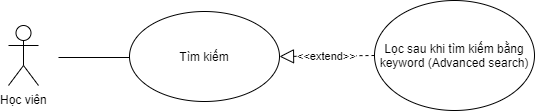

The diagram above was exported from draw.io. Its source (the exported page's mxGraphModel, read from the mxfile embedded in the PNG):
<mxGraphModel dx="868" dy="401" grid="1" gridSize="10" guides="1" tooltips="1" connect="1" arrows="1" fold="1" page="1" pageScale="1" pageWidth="3300" pageHeight="4681" math="0" shadow="0">
  <root>
    <mxCell id="0" />
    <mxCell id="1" parent="0" />
    <mxCell id="2" value="Học viên" style="shape=umlActor;verticalLabelPosition=bottom;labelBackgroundColor=#ffffff;verticalAlign=top;html=1;outlineConnect=0;" vertex="1" parent="1">
      <mxGeometry x="124" y="1374" width="30" height="60" as="geometry" />
    </mxCell>
    <mxCell id="3" value="" style="endArrow=none;html=1;entryX=0;entryY=0.5;entryDx=0;entryDy=0;" edge="1" parent="1">
      <mxGeometry width="50" height="50" relative="1" as="geometry">
        <mxPoint x="174" y="1406" as="sourcePoint" />
        <mxPoint x="303.99999999999886" y="1405.9999999999998" as="targetPoint" />
      </mxGeometry>
    </mxCell>
    <mxCell id="4" value="Tìm kiếm" style="ellipse;whiteSpace=wrap;html=1;" vertex="1" parent="1">
      <mxGeometry x="245" y="1360" width="150" height="90" as="geometry" />
    </mxCell>
    <mxCell id="5" value="&amp;lt;&amp;lt;extend&amp;gt;&amp;gt;" style="endArrow=block;dashed=1;endFill=0;endSize=12;html=1;entryX=1;entryY=0.5;entryDx=0;entryDy=0;exitX=0;exitY=0.5;exitDx=0;exitDy=0;" edge="1" source="6" target="4" parent="1">
      <mxGeometry width="160" relative="1" as="geometry">
        <mxPoint x="542.5" y="1269.9999999999998" as="sourcePoint" />
        <mxPoint x="395.3443703486746" y="1318.9978576722183" as="targetPoint" />
      </mxGeometry>
    </mxCell>
    <mxCell id="6" value="Lọc sau khi tìm kiếm bằng keyword (Advanced search)" style="ellipse;whiteSpace=wrap;html=1;" vertex="1" parent="1">
      <mxGeometry x="490" y="1349" width="160" height="110" as="geometry" />
    </mxCell>
  </root>
</mxGraphModel>